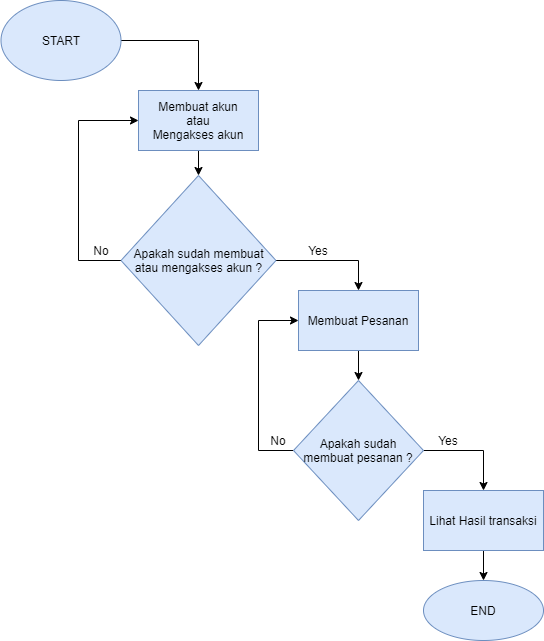

The diagram above was exported from draw.io. Its source (the exported page's mxGraphModel, read from the mxfile embedded in the PNG):
<mxGraphModel dx="1038" dy="1717" grid="1" gridSize="10" guides="1" tooltips="1" connect="1" arrows="1" fold="1" page="1" pageScale="1" pageWidth="850" pageHeight="1100" math="0" shadow="0">
  <root>
    <mxCell id="0" />
    <mxCell id="1" parent="0" />
    <mxCell id="Etsf0KcYfpBN1u7YEv3z-6" style="edgeStyle=orthogonalEdgeStyle;rounded=0;orthogonalLoop=1;jettySize=auto;html=1;entryX=0.5;entryY=0;entryDx=0;entryDy=0;" parent="1" source="Etsf0KcYfpBN1u7YEv3z-1" target="Etsf0KcYfpBN1u7YEv3z-2" edge="1">
      <mxGeometry relative="1" as="geometry" />
    </mxCell>
    <mxCell id="Etsf0KcYfpBN1u7YEv3z-1" value="START" style="ellipse;whiteSpace=wrap;html=1;fillColor=#dae8fc;strokeColor=#6c8ebf;" parent="1" vertex="1">
      <mxGeometry x="112.5" y="-500" width="120" height="80" as="geometry" />
    </mxCell>
    <mxCell id="Etsf0KcYfpBN1u7YEv3z-5" value="" style="edgeStyle=orthogonalEdgeStyle;rounded=0;orthogonalLoop=1;jettySize=auto;html=1;" parent="1" source="Etsf0KcYfpBN1u7YEv3z-2" target="Etsf0KcYfpBN1u7YEv3z-4" edge="1">
      <mxGeometry relative="1" as="geometry" />
    </mxCell>
    <mxCell id="Etsf0KcYfpBN1u7YEv3z-2" value="Membuat akun&lt;br&gt;atau&lt;br&gt;Mengakses akun" style="rounded=0;whiteSpace=wrap;html=1;fillColor=#dae8fc;strokeColor=#6c8ebf;" parent="1" vertex="1">
      <mxGeometry x="250" y="-410" width="120" height="60" as="geometry" />
    </mxCell>
    <mxCell id="Etsf0KcYfpBN1u7YEv3z-7" style="edgeStyle=orthogonalEdgeStyle;rounded=0;orthogonalLoop=1;jettySize=auto;html=1;entryX=0;entryY=0.5;entryDx=0;entryDy=0;" parent="1" source="Etsf0KcYfpBN1u7YEv3z-4" target="Etsf0KcYfpBN1u7YEv3z-2" edge="1">
      <mxGeometry relative="1" as="geometry">
        <Array as="points">
          <mxPoint x="190" y="-240" />
          <mxPoint x="190" y="-380" />
        </Array>
      </mxGeometry>
    </mxCell>
    <mxCell id="rRLbhl10UzP0m1CpN0b9-2" style="edgeStyle=orthogonalEdgeStyle;rounded=0;orthogonalLoop=1;jettySize=auto;html=1;entryX=0.5;entryY=0;entryDx=0;entryDy=0;" edge="1" parent="1" source="Etsf0KcYfpBN1u7YEv3z-4" target="Etsf0KcYfpBN1u7YEv3z-11">
      <mxGeometry relative="1" as="geometry" />
    </mxCell>
    <mxCell id="Etsf0KcYfpBN1u7YEv3z-4" value="Apakah sudah membuat atau mengakses akun ?" style="rhombus;whiteSpace=wrap;html=1;rounded=0;strokeColor=#6c8ebf;fillColor=#dae8fc;" parent="1" vertex="1">
      <mxGeometry x="232.5" y="-325" width="155" height="170" as="geometry" />
    </mxCell>
    <mxCell id="Etsf0KcYfpBN1u7YEv3z-8" value="No" style="text;html=1;strokeColor=none;fillColor=none;align=center;verticalAlign=middle;whiteSpace=wrap;rounded=0;" parent="1" vertex="1">
      <mxGeometry x="192.5" y="-260" width="40" height="20" as="geometry" />
    </mxCell>
    <mxCell id="Etsf0KcYfpBN1u7YEv3z-14" value="" style="edgeStyle=orthogonalEdgeStyle;rounded=0;orthogonalLoop=1;jettySize=auto;html=1;" parent="1" source="Etsf0KcYfpBN1u7YEv3z-11" target="Etsf0KcYfpBN1u7YEv3z-13" edge="1">
      <mxGeometry relative="1" as="geometry" />
    </mxCell>
    <mxCell id="Etsf0KcYfpBN1u7YEv3z-11" value="Membuat Pesanan" style="whiteSpace=wrap;html=1;rounded=0;strokeColor=#6c8ebf;fillColor=#dae8fc;" parent="1" vertex="1">
      <mxGeometry x="410" y="-210" width="120" height="60" as="geometry" />
    </mxCell>
    <mxCell id="Etsf0KcYfpBN1u7YEv3z-15" style="edgeStyle=orthogonalEdgeStyle;rounded=0;orthogonalLoop=1;jettySize=auto;html=1;entryX=0;entryY=0.5;entryDx=0;entryDy=0;" parent="1" source="Etsf0KcYfpBN1u7YEv3z-13" target="Etsf0KcYfpBN1u7YEv3z-11" edge="1">
      <mxGeometry relative="1" as="geometry">
        <Array as="points">
          <mxPoint x="370" y="-50" />
          <mxPoint x="370" y="-180" />
        </Array>
      </mxGeometry>
    </mxCell>
    <mxCell id="rRLbhl10UzP0m1CpN0b9-3" style="edgeStyle=orthogonalEdgeStyle;rounded=0;orthogonalLoop=1;jettySize=auto;html=1;entryX=0.5;entryY=0;entryDx=0;entryDy=0;" edge="1" parent="1" source="Etsf0KcYfpBN1u7YEv3z-13" target="Etsf0KcYfpBN1u7YEv3z-19">
      <mxGeometry relative="1" as="geometry">
        <Array as="points">
          <mxPoint x="595" y="-50" />
        </Array>
      </mxGeometry>
    </mxCell>
    <mxCell id="Etsf0KcYfpBN1u7YEv3z-13" value="Apakah sudah membuat pesanan ?" style="rhombus;whiteSpace=wrap;html=1;rounded=0;strokeColor=#6c8ebf;fillColor=#dae8fc;" parent="1" vertex="1">
      <mxGeometry x="405" y="-120" width="130" height="140" as="geometry" />
    </mxCell>
    <mxCell id="Etsf0KcYfpBN1u7YEv3z-16" value="No" style="text;html=1;strokeColor=none;fillColor=none;align=center;verticalAlign=middle;whiteSpace=wrap;rounded=0;" parent="1" vertex="1">
      <mxGeometry x="370" y="-70" width="40" height="20" as="geometry" />
    </mxCell>
    <mxCell id="Etsf0KcYfpBN1u7YEv3z-17" value="Yes" style="text;html=1;strokeColor=none;fillColor=none;align=center;verticalAlign=middle;whiteSpace=wrap;rounded=0;" parent="1" vertex="1">
      <mxGeometry x="410" y="-260" width="40" height="20" as="geometry" />
    </mxCell>
    <mxCell id="Etsf0KcYfpBN1u7YEv3z-23" value="" style="edgeStyle=orthogonalEdgeStyle;rounded=0;orthogonalLoop=1;jettySize=auto;html=1;" parent="1" source="Etsf0KcYfpBN1u7YEv3z-19" target="Etsf0KcYfpBN1u7YEv3z-22" edge="1">
      <mxGeometry relative="1" as="geometry" />
    </mxCell>
    <mxCell id="Etsf0KcYfpBN1u7YEv3z-19" value="Lihat Hasil transaksi" style="whiteSpace=wrap;html=1;rounded=0;strokeColor=#6c8ebf;fillColor=#dae8fc;" parent="1" vertex="1">
      <mxGeometry x="535" y="-10" width="120" height="60" as="geometry" />
    </mxCell>
    <mxCell id="Etsf0KcYfpBN1u7YEv3z-21" value="Yes" style="text;html=1;strokeColor=none;fillColor=none;align=center;verticalAlign=middle;whiteSpace=wrap;rounded=0;" parent="1" vertex="1">
      <mxGeometry x="540" y="-70" width="40" height="20" as="geometry" />
    </mxCell>
    <mxCell id="Etsf0KcYfpBN1u7YEv3z-22" value="END" style="ellipse;whiteSpace=wrap;html=1;rounded=0;strokeColor=#6c8ebf;fillColor=#dae8fc;" parent="1" vertex="1">
      <mxGeometry x="535" y="80" width="120" height="60" as="geometry" />
    </mxCell>
  </root>
</mxGraphModel>